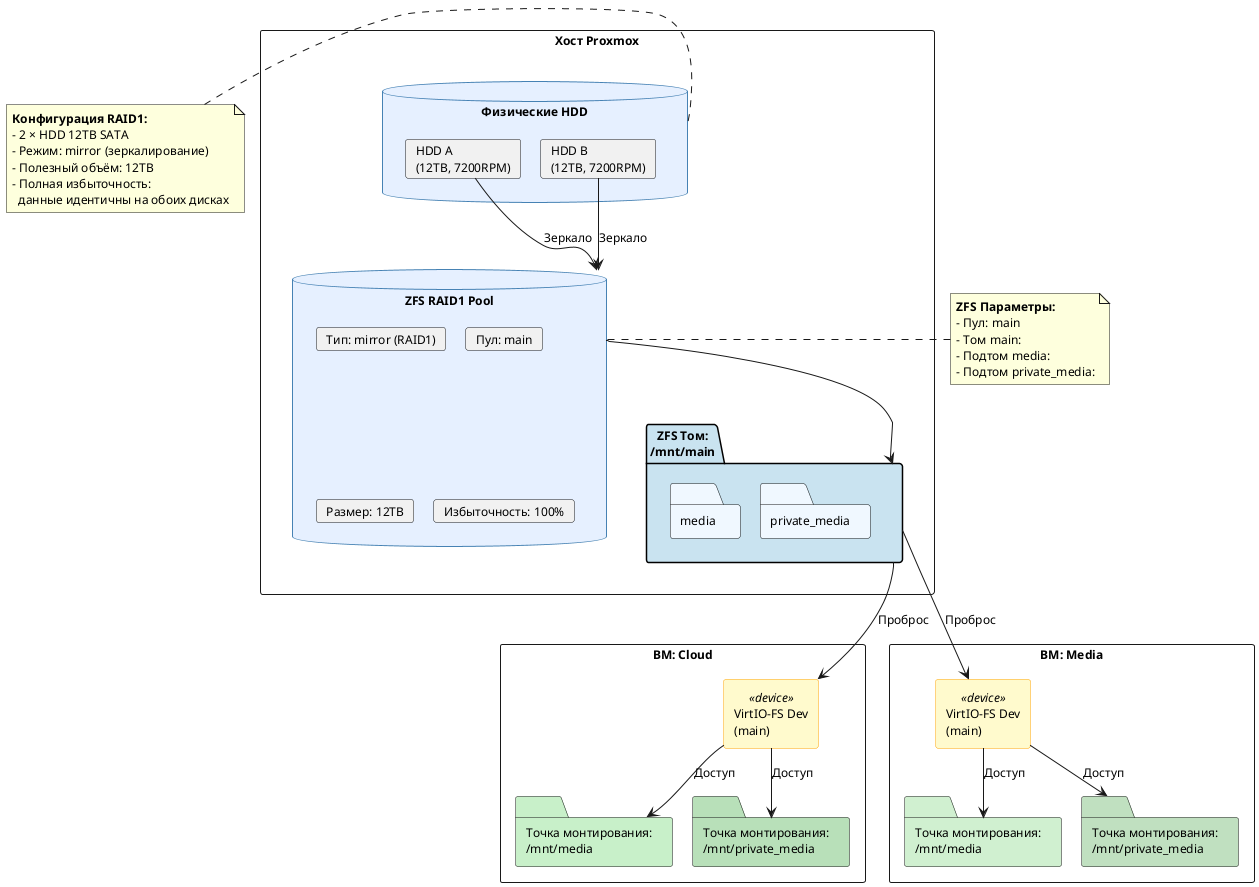

The diagram above was rendered by PlantUML. Its source (embedded in the PNG):
@startuml
skinparam nodesep 20
skinparam ranksep 30
skinparam defaultFontSize 12
skinparam folderBackgroundColor #F0F8FF
skinparam rectangle<<device>> {
    backgroundColor #FFFACD
    borderColor #FFA500
}
skinparam databaseBackgroundColor #E6F0FF
skinparam databaseBorderColor #4682B4

rectangle "**Хост Proxmox**" as host {
    database "Физические HDD" as disks {
        card "HDD A\n(12TB, 7200RPM)" as hdd1
        card "HDD B\n(12TB, 7200RPM)" as hdd2
    }

    database "ZFS RAID1 Pool" as zpool {
        card "Тип: mirror (RAID1)"
        card "Пул: main"
        card "Размер: 12TB"
        card "Избыточность: 100%"
    }

    folder "ZFS Том:\n/mnt/main" as vol_main #C9E3F0 {
        folder "media" as media_dir
        folder "private_media" as private_dir
    }

    hdd1 --> zpool : Зеркало
    hdd2 --> zpool : Зеркало
    zpool --> vol_main
}

rectangle "**ВМ: Cloud**" as vm1 {
    rectangle "VirtIO-FS Dev\n(main)" as dev1_main <<device>>
    folder "Точка монтирования:\n/mnt/media" as mount1_media #C8F0C9
    folder "Точка монтирования:\n/mnt/private_media" as mount1_private #B8E0B9
}

rectangle "**ВМ: Media**" as vm2 {
    rectangle "VirtIO-FS Dev\n(main)" as dev2_main <<device>>
    folder "Точка монтирования:\n/mnt/media" as mount2_media #D0F0D0
    folder "Точка монтирования:\n/mnt/private_media" as mount2_private #C0E0C0
}

vol_main --> dev1_main : Проброс
vol_main --> dev2_main : Проброс

dev1_main --> mount1_media : Доступ
dev1_main --> mount1_private : Доступ
dev2_main --> mount2_media : Доступ
dev2_main --> mount2_private : Доступ

note left of disks
  **Конфигурация RAID1:**
  - 2 × HDD 12TB SATA
  - Режим: mirror (зеркалирование)
  - Полезный объём: 12TB
  - Полная избыточность:
    данные идентичны на обоих дисках
end note

note right of zpool
  **ZFS Параметры:**
  - Пул: main
  - Том main:
  - Подтом media:
  - Подтом private_media:
end note

@enduml